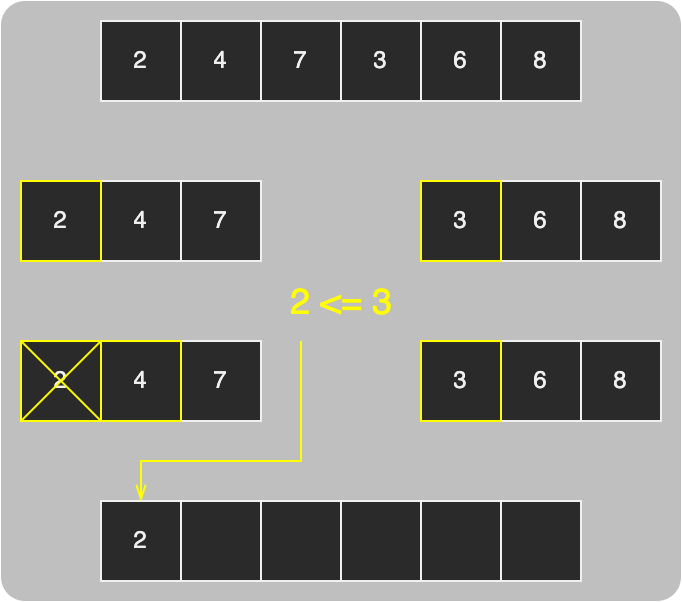

The diagram above was exported from draw.io. Its source (the exported page's mxGraphModel, read from the mxfile embedded in the PNG):
<mxGraphModel dx="549" dy="426" grid="1" gridSize="10" guides="1" tooltips="1" connect="1" arrows="1" fold="1" page="0" pageScale="1" pageWidth="827" pageHeight="1169" background="#ffffff" math="0" shadow="0">
  <root>
    <mxCell id="0" />
    <mxCell id="1" parent="0" />
    <mxCell id="2" value="" style="rounded=1;whiteSpace=wrap;html=1;strokeColor=none;fontSize=9;fillColor=default;opacity=30;arcSize=4;" vertex="1" parent="1">
      <mxGeometry x="990" y="670" width="340" height="300" as="geometry" />
    </mxCell>
    <mxCell id="3" value="" style="shape=table;html=1;whiteSpace=wrap;startSize=0;container=1;collapsible=0;childLayout=tableLayout;strokeColor=default;rounded=0;shadow=0;" vertex="1" parent="1">
      <mxGeometry x="1040" y="680" width="240" height="40" as="geometry" />
    </mxCell>
    <mxCell id="4" value="" style="shape=tableRow;horizontal=0;startSize=0;swimlaneHead=0;swimlaneBody=0;top=0;left=0;bottom=0;right=0;collapsible=0;dropTarget=0;fillColor=none;points=[[0,0.5],[1,0.5]];portConstraint=eastwest;" vertex="1" parent="3">
      <mxGeometry width="240" height="40" as="geometry" />
    </mxCell>
    <mxCell id="5" value="2" style="shape=partialRectangle;html=1;whiteSpace=wrap;connectable=0;fillColor=none;top=0;left=0;bottom=0;right=0;overflow=hidden;" vertex="1" parent="4">
      <mxGeometry width="40" height="40" as="geometry">
        <mxRectangle width="40" height="40" as="alternateBounds" />
      </mxGeometry>
    </mxCell>
    <mxCell id="6" value="4" style="shape=partialRectangle;html=1;whiteSpace=wrap;connectable=0;fillColor=none;top=0;left=0;bottom=0;right=0;overflow=hidden;" vertex="1" parent="4">
      <mxGeometry x="40" width="40" height="40" as="geometry">
        <mxRectangle width="40" height="40" as="alternateBounds" />
      </mxGeometry>
    </mxCell>
    <mxCell id="7" value="7" style="shape=partialRectangle;html=1;whiteSpace=wrap;connectable=0;fillColor=none;top=0;left=0;bottom=0;right=0;overflow=hidden;" vertex="1" parent="4">
      <mxGeometry x="80" width="40" height="40" as="geometry">
        <mxRectangle width="40" height="40" as="alternateBounds" />
      </mxGeometry>
    </mxCell>
    <mxCell id="8" value="3" style="shape=partialRectangle;html=1;whiteSpace=wrap;connectable=0;fillColor=none;top=0;left=0;bottom=0;right=0;overflow=hidden;" vertex="1" parent="4">
      <mxGeometry x="120" width="40" height="40" as="geometry">
        <mxRectangle width="40" height="40" as="alternateBounds" />
      </mxGeometry>
    </mxCell>
    <mxCell id="9" value="6" style="shape=partialRectangle;html=1;whiteSpace=wrap;connectable=0;fillColor=none;top=0;left=0;bottom=0;right=0;overflow=hidden;" vertex="1" parent="4">
      <mxGeometry x="160" width="40" height="40" as="geometry">
        <mxRectangle width="40" height="40" as="alternateBounds" />
      </mxGeometry>
    </mxCell>
    <mxCell id="10" value="8" style="shape=partialRectangle;html=1;whiteSpace=wrap;connectable=0;fillColor=none;top=0;left=0;bottom=0;right=0;overflow=hidden;" vertex="1" parent="4">
      <mxGeometry x="200" width="40" height="40" as="geometry">
        <mxRectangle width="40" height="40" as="alternateBounds" />
      </mxGeometry>
    </mxCell>
    <mxCell id="11" value="" style="shape=table;html=1;whiteSpace=wrap;startSize=0;container=1;collapsible=0;childLayout=tableLayout;strokeColor=default;rounded=0;shadow=0;" vertex="1" parent="1">
      <mxGeometry x="1000" y="760" width="120" height="40" as="geometry" />
    </mxCell>
    <mxCell id="12" value="" style="shape=tableRow;horizontal=0;startSize=0;swimlaneHead=0;swimlaneBody=0;top=0;left=0;bottom=0;right=0;collapsible=0;dropTarget=0;fillColor=none;points=[[0,0.5],[1,0.5]];portConstraint=eastwest;" vertex="1" parent="11">
      <mxGeometry width="120" height="40" as="geometry" />
    </mxCell>
    <mxCell id="13" value="2" style="shape=partialRectangle;html=1;whiteSpace=wrap;connectable=0;fillColor=default;top=0;left=0;bottom=0;right=0;overflow=hidden;" vertex="1" parent="12">
      <mxGeometry width="40" height="40" as="geometry">
        <mxRectangle width="40" height="40" as="alternateBounds" />
      </mxGeometry>
    </mxCell>
    <mxCell id="14" value="4" style="shape=partialRectangle;html=1;whiteSpace=wrap;connectable=0;fillColor=none;top=0;left=0;bottom=0;right=0;overflow=hidden;" vertex="1" parent="12">
      <mxGeometry x="40" width="40" height="40" as="geometry">
        <mxRectangle width="40" height="40" as="alternateBounds" />
      </mxGeometry>
    </mxCell>
    <mxCell id="15" value="7" style="shape=partialRectangle;html=1;whiteSpace=wrap;connectable=0;fillColor=none;top=0;left=0;bottom=0;right=0;overflow=hidden;" vertex="1" parent="12">
      <mxGeometry x="80" width="40" height="40" as="geometry">
        <mxRectangle width="40" height="40" as="alternateBounds" />
      </mxGeometry>
    </mxCell>
    <mxCell id="16" value="" style="shape=table;html=1;whiteSpace=wrap;startSize=0;container=1;collapsible=0;childLayout=tableLayout;strokeColor=default;rounded=0;shadow=0;" vertex="1" parent="1">
      <mxGeometry x="1200" y="760" width="120" height="40" as="geometry" />
    </mxCell>
    <mxCell id="17" value="" style="shape=tableRow;horizontal=0;startSize=0;swimlaneHead=0;swimlaneBody=0;top=0;left=0;bottom=0;right=0;collapsible=0;dropTarget=0;fillColor=none;points=[[0,0.5],[1,0.5]];portConstraint=eastwest;" vertex="1" parent="16">
      <mxGeometry width="120" height="40" as="geometry" />
    </mxCell>
    <mxCell id="18" value="3" style="shape=partialRectangle;html=1;whiteSpace=wrap;connectable=0;fillColor=none;top=0;left=0;bottom=0;right=0;overflow=hidden;" vertex="1" parent="17">
      <mxGeometry width="40" height="40" as="geometry">
        <mxRectangle width="40" height="40" as="alternateBounds" />
      </mxGeometry>
    </mxCell>
    <mxCell id="19" value="6" style="shape=partialRectangle;html=1;whiteSpace=wrap;connectable=0;fillColor=none;top=0;left=0;bottom=0;right=0;overflow=hidden;" vertex="1" parent="17">
      <mxGeometry x="40" width="40" height="40" as="geometry">
        <mxRectangle width="40" height="40" as="alternateBounds" />
      </mxGeometry>
    </mxCell>
    <mxCell id="20" value="8" style="shape=partialRectangle;html=1;whiteSpace=wrap;connectable=0;fillColor=none;top=0;left=0;bottom=0;right=0;overflow=hidden;" vertex="1" parent="17">
      <mxGeometry x="80" width="40" height="40" as="geometry">
        <mxRectangle width="40" height="40" as="alternateBounds" />
      </mxGeometry>
    </mxCell>
    <mxCell id="21" value="" style="shape=table;html=1;whiteSpace=wrap;startSize=0;container=1;collapsible=0;childLayout=tableLayout;strokeColor=default;rounded=0;shadow=0;" vertex="1" parent="1">
      <mxGeometry x="1000" y="840" width="120" height="40" as="geometry" />
    </mxCell>
    <mxCell id="22" value="" style="shape=tableRow;horizontal=0;startSize=0;swimlaneHead=0;swimlaneBody=0;top=0;left=0;bottom=0;right=0;collapsible=0;dropTarget=0;fillColor=none;points=[[0,0.5],[1,0.5]];portConstraint=eastwest;" vertex="1" parent="21">
      <mxGeometry width="120" height="40" as="geometry" />
    </mxCell>
    <mxCell id="23" value="2" style="shape=partialRectangle;html=1;whiteSpace=wrap;connectable=0;fillColor=none;top=0;left=0;bottom=0;right=0;overflow=hidden;" vertex="1" parent="22">
      <mxGeometry width="40" height="40" as="geometry">
        <mxRectangle width="40" height="40" as="alternateBounds" />
      </mxGeometry>
    </mxCell>
    <mxCell id="24" value="4" style="shape=partialRectangle;html=1;whiteSpace=wrap;connectable=0;fillColor=none;top=0;left=0;bottom=0;right=0;overflow=hidden;" vertex="1" parent="22">
      <mxGeometry x="40" width="40" height="40" as="geometry">
        <mxRectangle width="40" height="40" as="alternateBounds" />
      </mxGeometry>
    </mxCell>
    <mxCell id="25" value="7" style="shape=partialRectangle;html=1;whiteSpace=wrap;connectable=0;fillColor=none;top=0;left=0;bottom=0;right=0;overflow=hidden;" vertex="1" parent="22">
      <mxGeometry x="80" width="40" height="40" as="geometry">
        <mxRectangle width="40" height="40" as="alternateBounds" />
      </mxGeometry>
    </mxCell>
    <mxCell id="26" value="" style="shape=table;html=1;whiteSpace=wrap;startSize=0;container=1;collapsible=0;childLayout=tableLayout;strokeColor=default;rounded=0;shadow=0;" vertex="1" parent="1">
      <mxGeometry x="1200" y="840" width="120" height="40" as="geometry" />
    </mxCell>
    <mxCell id="27" value="" style="shape=tableRow;horizontal=0;startSize=0;swimlaneHead=0;swimlaneBody=0;top=0;left=0;bottom=0;right=0;collapsible=0;dropTarget=0;fillColor=none;points=[[0,0.5],[1,0.5]];portConstraint=eastwest;" vertex="1" parent="26">
      <mxGeometry width="120" height="40" as="geometry" />
    </mxCell>
    <mxCell id="28" value="3" style="shape=partialRectangle;html=1;whiteSpace=wrap;connectable=0;fillColor=none;top=0;left=0;bottom=0;right=0;overflow=hidden;" vertex="1" parent="27">
      <mxGeometry width="40" height="40" as="geometry">
        <mxRectangle width="40" height="40" as="alternateBounds" />
      </mxGeometry>
    </mxCell>
    <mxCell id="29" value="6" style="shape=partialRectangle;html=1;whiteSpace=wrap;connectable=0;fillColor=none;top=0;left=0;bottom=0;right=0;overflow=hidden;" vertex="1" parent="27">
      <mxGeometry x="40" width="40" height="40" as="geometry">
        <mxRectangle width="40" height="40" as="alternateBounds" />
      </mxGeometry>
    </mxCell>
    <mxCell id="30" value="8" style="shape=partialRectangle;html=1;whiteSpace=wrap;connectable=0;fillColor=none;top=0;left=0;bottom=0;right=0;overflow=hidden;" vertex="1" parent="27">
      <mxGeometry x="80" width="40" height="40" as="geometry">
        <mxRectangle width="40" height="40" as="alternateBounds" />
      </mxGeometry>
    </mxCell>
    <mxCell id="31" value="" style="shape=table;html=1;whiteSpace=wrap;startSize=0;container=1;collapsible=0;childLayout=tableLayout;strokeColor=default;rounded=0;shadow=0;" vertex="1" parent="1">
      <mxGeometry x="1040" y="920" width="240" height="40" as="geometry" />
    </mxCell>
    <mxCell id="32" value="" style="shape=tableRow;horizontal=0;startSize=0;swimlaneHead=0;swimlaneBody=0;top=0;left=0;bottom=0;right=0;collapsible=0;dropTarget=0;fillColor=none;points=[[0,0.5],[1,0.5]];portConstraint=eastwest;" vertex="1" parent="31">
      <mxGeometry width="240" height="40" as="geometry" />
    </mxCell>
    <mxCell id="33" value="2" style="shape=partialRectangle;html=1;whiteSpace=wrap;connectable=0;fillColor=none;top=0;left=0;bottom=0;right=0;overflow=hidden;" vertex="1" parent="32">
      <mxGeometry width="40" height="40" as="geometry">
        <mxRectangle width="40" height="40" as="alternateBounds" />
      </mxGeometry>
    </mxCell>
    <mxCell id="34" value="" style="shape=partialRectangle;html=1;whiteSpace=wrap;connectable=0;fillColor=none;top=0;left=0;bottom=0;right=0;overflow=hidden;" vertex="1" parent="32">
      <mxGeometry x="40" width="40" height="40" as="geometry">
        <mxRectangle width="40" height="40" as="alternateBounds" />
      </mxGeometry>
    </mxCell>
    <mxCell id="35" value="" style="shape=partialRectangle;html=1;whiteSpace=wrap;connectable=0;fillColor=none;top=0;left=0;bottom=0;right=0;overflow=hidden;" vertex="1" parent="32">
      <mxGeometry x="80" width="40" height="40" as="geometry">
        <mxRectangle width="40" height="40" as="alternateBounds" />
      </mxGeometry>
    </mxCell>
    <mxCell id="36" value="" style="shape=partialRectangle;html=1;whiteSpace=wrap;connectable=0;fillColor=none;top=0;left=0;bottom=0;right=0;overflow=hidden;" vertex="1" parent="32">
      <mxGeometry x="120" width="40" height="40" as="geometry">
        <mxRectangle width="40" height="40" as="alternateBounds" />
      </mxGeometry>
    </mxCell>
    <mxCell id="37" value="" style="shape=partialRectangle;html=1;whiteSpace=wrap;connectable=0;fillColor=none;top=0;left=0;bottom=0;right=0;overflow=hidden;" vertex="1" parent="32">
      <mxGeometry x="160" width="40" height="40" as="geometry">
        <mxRectangle width="40" height="40" as="alternateBounds" />
      </mxGeometry>
    </mxCell>
    <mxCell id="38" value="" style="shape=partialRectangle;html=1;whiteSpace=wrap;connectable=0;fillColor=none;top=0;left=0;bottom=0;right=0;overflow=hidden;" vertex="1" parent="32">
      <mxGeometry x="200" width="40" height="40" as="geometry">
        <mxRectangle width="40" height="40" as="alternateBounds" />
      </mxGeometry>
    </mxCell>
    <mxCell id="39" value="2 &amp;lt;= 3" style="text;html=1;align=center;verticalAlign=middle;resizable=0;points=[];autosize=1;strokeColor=none;fillColor=none;fontSize=18;fontColor=#FFFF00;" vertex="1" parent="1">
      <mxGeometry x="1125" y="800" width="70" height="40" as="geometry" />
    </mxCell>
    <mxCell id="40" value="" style="endArrow=openThin;html=1;rounded=0;fontSize=9;endFill=0;fillColor=#0050ef;strokeColor=#FFFF00;shadow=0;strokeWidth=1;edgeStyle=orthogonalEdgeStyle;" edge="1" parent="1">
      <mxGeometry width="50" height="50" relative="1" as="geometry">
        <mxPoint x="1140" y="840" as="sourcePoint" />
        <mxPoint x="1060" y="920" as="targetPoint" />
        <Array as="points">
          <mxPoint x="1140" y="840" />
          <mxPoint x="1140" y="900" />
          <mxPoint x="1060" y="900" />
        </Array>
      </mxGeometry>
    </mxCell>
    <mxCell id="41" value="" style="rounded=0;whiteSpace=wrap;html=1;shadow=0;strokeColor=#FFFF00;fontSize=14;fontColor=#FF3333;fillColor=none;gradientColor=none;strokeWidth=1;" vertex="1" parent="1">
      <mxGeometry x="1000" y="760" width="40" height="40" as="geometry" />
    </mxCell>
    <mxCell id="42" value="" style="rounded=0;whiteSpace=wrap;html=1;shadow=0;strokeColor=#FFFF00;fontSize=14;fontColor=#FF3333;fillColor=none;gradientColor=none;strokeWidth=1;" vertex="1" parent="1">
      <mxGeometry x="1040" y="840" width="40" height="40" as="geometry" />
    </mxCell>
    <mxCell id="43" value="" style="rounded=0;whiteSpace=wrap;html=1;shadow=0;strokeColor=#FFFF00;fontSize=14;fontColor=#FF3333;fillColor=none;gradientColor=none;strokeWidth=1;" vertex="1" parent="1">
      <mxGeometry x="1200" y="760" width="40" height="40" as="geometry" />
    </mxCell>
    <mxCell id="44" value="" style="rounded=0;whiteSpace=wrap;html=1;shadow=0;strokeColor=#FFFF00;fontSize=14;fontColor=#FF3333;fillColor=none;gradientColor=none;strokeWidth=1;" vertex="1" parent="1">
      <mxGeometry x="1200" y="840" width="40" height="40" as="geometry" />
    </mxCell>
    <mxCell id="45" value="" style="group;strokeColor=#FFFF00;strokeWidth=1;container=0;" vertex="1" connectable="0" parent="1">
      <mxGeometry x="1000" y="840" width="40" height="40" as="geometry" />
    </mxCell>
    <mxCell id="46" value="" style="endArrow=none;html=1;rounded=0;shadow=0;strokeColor=#FFFF00;strokeWidth=1;fontSize=14;fontColor=#FF3333;" edge="1" parent="1">
      <mxGeometry width="50" height="50" relative="1" as="geometry">
        <mxPoint x="1040" y="880" as="sourcePoint" />
        <mxPoint x="1000" y="840" as="targetPoint" />
      </mxGeometry>
    </mxCell>
    <mxCell id="47" value="" style="endArrow=none;html=1;rounded=0;shadow=0;strokeColor=#FFFF00;strokeWidth=1;fontSize=14;fontColor=#FF3333;" edge="1" parent="1">
      <mxGeometry width="50" height="50" relative="1" as="geometry">
        <mxPoint x="1040" y="840" as="sourcePoint" />
        <mxPoint x="1000" y="880" as="targetPoint" />
      </mxGeometry>
    </mxCell>
  </root>
</mxGraphModel>